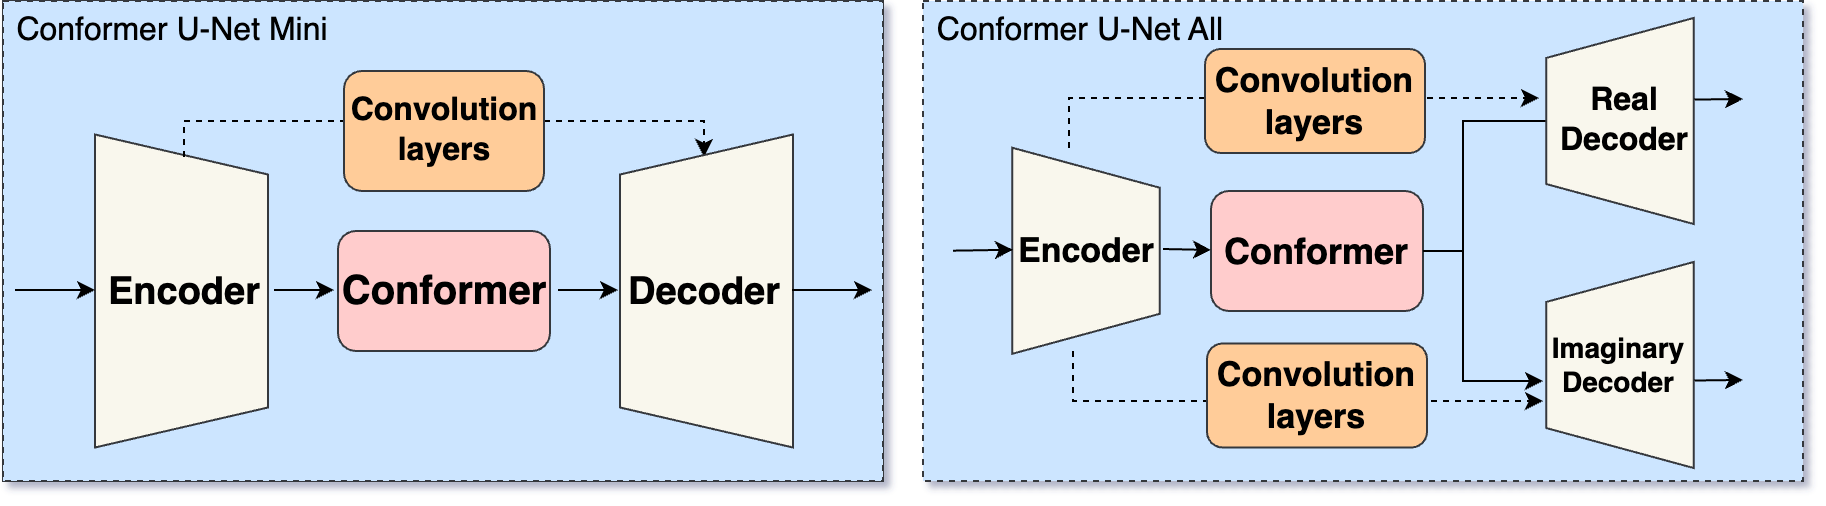

The diagram above was exported from draw.io. Its source (the exported page's mxGraphModel, read from the mxfile embedded in the PNG):
<mxGraphModel dx="2110" dy="859" grid="1" gridSize="10" guides="1" tooltips="1" connect="1" arrows="1" fold="1" page="1" pageScale="1" pageWidth="827" pageHeight="1169" math="0" shadow="1">
  <root>
    <mxCell id="0" />
    <mxCell id="1" parent="0" />
    <mxCell id="DasuwQdMTB1_es8Xz1x3-6" value="" style="rounded=0;whiteSpace=wrap;html=1;dashed=1;fillColor=#cce5ff;strokeColor=#36393d;" vertex="1" parent="1">
      <mxGeometry x="410" y="280" width="440" height="240" as="geometry" />
    </mxCell>
    <mxCell id="DasuwQdMTB1_es8Xz1x3-31" value="" style="endArrow=classic;html=1;rounded=0;dashed=1;" edge="1" parent="1">
      <mxGeometry width="50" height="50" relative="1" as="geometry">
        <mxPoint x="483" y="353.5" as="sourcePoint" />
        <mxPoint x="718" y="328.5" as="targetPoint" />
        <Array as="points">
          <mxPoint x="483" y="328.5" />
          <mxPoint x="673" y="328.5" />
        </Array>
      </mxGeometry>
    </mxCell>
    <mxCell id="DasuwQdMTB1_es8Xz1x3-10" value="&lt;font size=&quot;1&quot; style=&quot;&quot;&gt;&lt;b style=&quot;font-size: 18px;&quot;&gt;Conformer&lt;/b&gt;&lt;/font&gt;" style="rounded=1;whiteSpace=wrap;html=1;fillColor=#ffcccc;strokeColor=#36393d;" vertex="1" parent="1">
      <mxGeometry x="554" y="375" width="106" height="60" as="geometry" />
    </mxCell>
    <mxCell id="DasuwQdMTB1_es8Xz1x3-12" value="&lt;font style=&quot;font-size: 17px;&quot;&gt;&lt;b&gt;Convolution &lt;br&gt;layers&lt;/b&gt;&lt;/font&gt;" style="rounded=1;whiteSpace=wrap;html=1;fillColor=#ffcc99;strokeColor=#36393d;" vertex="1" parent="1">
      <mxGeometry x="551" y="304" width="110" height="52" as="geometry" />
    </mxCell>
    <mxCell id="DasuwQdMTB1_es8Xz1x3-14" value="" style="endArrow=classic;html=1;rounded=0;" edge="1" parent="1">
      <mxGeometry width="50" height="50" relative="1" as="geometry">
        <mxPoint x="780" y="329.47" as="sourcePoint" />
        <mxPoint x="820" y="329" as="targetPoint" />
      </mxGeometry>
    </mxCell>
    <mxCell id="DasuwQdMTB1_es8Xz1x3-15" value="" style="endArrow=classic;html=1;rounded=0;entryX=0.757;entryY=0.25;entryDx=0;entryDy=0;entryPerimeter=0;" edge="1" parent="1" target="DasuwQdMTB1_es8Xz1x3-6">
      <mxGeometry width="50" height="50" relative="1" as="geometry">
        <mxPoint x="660" y="405" as="sourcePoint" />
        <mxPoint x="710" y="340" as="targetPoint" />
        <Array as="points">
          <mxPoint x="680" y="405" />
          <mxPoint x="680" y="340" />
        </Array>
      </mxGeometry>
    </mxCell>
    <mxCell id="DasuwQdMTB1_es8Xz1x3-19" value="&lt;font style=&quot;font-size: 16px;&quot;&gt;Conformer U-Net All&lt;/font&gt;" style="text;strokeColor=none;align=center;fillColor=none;html=1;verticalAlign=middle;whiteSpace=wrap;rounded=0;" vertex="1" parent="1">
      <mxGeometry x="414" y="280" width="150" height="30" as="geometry" />
    </mxCell>
    <mxCell id="DasuwQdMTB1_es8Xz1x3-23" value="" style="group" vertex="1" connectable="0" parent="1">
      <mxGeometry x="730" y="290" width="80" height="100" as="geometry" />
    </mxCell>
    <mxCell id="DasuwQdMTB1_es8Xz1x3-8" value="" style="shape=trapezoid;perimeter=trapezoidPerimeter;whiteSpace=wrap;html=1;fixedSize=1;rotation=-90;fillColor=#f9f7ed;strokeColor=#36393d;" vertex="1" parent="DasuwQdMTB1_es8Xz1x3-23">
      <mxGeometry x="-23.02714189123925" y="13.12" width="103.02714189123924" height="73.75" as="geometry" />
    </mxCell>
    <mxCell id="DasuwQdMTB1_es8Xz1x3-17" value="&lt;font style=&quot;font-size: 16px;&quot;&gt;&lt;b&gt;Real&lt;br&gt;Decoder&lt;/b&gt;&lt;/font&gt;" style="text;strokeColor=none;align=center;fillColor=none;html=1;verticalAlign=middle;whiteSpace=wrap;rounded=0;" vertex="1" parent="DasuwQdMTB1_es8Xz1x3-23">
      <mxGeometry y="35" width="61.81783058050805" height="30" as="geometry" />
    </mxCell>
    <mxCell id="DasuwQdMTB1_es8Xz1x3-28" value="" style="endArrow=classic;html=1;rounded=0;" edge="1" parent="1">
      <mxGeometry width="50" height="50" relative="1" as="geometry">
        <mxPoint x="780" y="469.94000000000005" as="sourcePoint" />
        <mxPoint x="820" y="469.47" as="targetPoint" />
      </mxGeometry>
    </mxCell>
    <mxCell id="DasuwQdMTB1_es8Xz1x3-29" value="" style="endArrow=classic;html=1;rounded=0;entryX=0;entryY=0.5;entryDx=0;entryDy=0;" edge="1" parent="1">
      <mxGeometry width="50" height="50" relative="1" as="geometry">
        <mxPoint x="660" y="404.94000000000005" as="sourcePoint" />
        <mxPoint x="720" y="470" as="targetPoint" />
        <Array as="points">
          <mxPoint x="680" y="405" />
          <mxPoint x="680" y="470" />
        </Array>
      </mxGeometry>
    </mxCell>
    <mxCell id="DasuwQdMTB1_es8Xz1x3-30" value="" style="endArrow=classic;html=1;rounded=0;dashed=1;" edge="1" parent="1">
      <mxGeometry width="50" height="50" relative="1" as="geometry">
        <mxPoint x="485" y="455" as="sourcePoint" />
        <mxPoint x="720" y="480" as="targetPoint" />
        <Array as="points">
          <mxPoint x="485" y="480" />
          <mxPoint x="675" y="480" />
        </Array>
      </mxGeometry>
    </mxCell>
    <mxCell id="DasuwQdMTB1_es8Xz1x3-33" value="" style="group;fillColor=#cce5ff;strokeColor=#36393d;" vertex="1" connectable="0" parent="1">
      <mxGeometry x="-50" y="280" width="440" height="240" as="geometry" />
    </mxCell>
    <mxCell id="DasuwQdMTB1_es8Xz1x3-3" value="" style="rounded=0;whiteSpace=wrap;html=1;dashed=1;fillColor=#cce5ff;strokeColor=#36393d;" vertex="1" parent="DasuwQdMTB1_es8Xz1x3-33">
      <mxGeometry width="440" height="240" as="geometry" />
    </mxCell>
    <mxCell id="JLWxWkTU_3TPCJvcFt5t-2" value="" style="shape=trapezoid;perimeter=trapezoidPerimeter;whiteSpace=wrap;html=1;fixedSize=1;rotation=90;fillColor=#f9f7ed;strokeColor=#36393d;" vertex="1" parent="DasuwQdMTB1_es8Xz1x3-33">
      <mxGeometry x="11" y="101.75" width="156.5" height="86.5" as="geometry" />
    </mxCell>
    <mxCell id="QaeDXkT7cHEoUvr3oeq5-3" value="&lt;font style=&quot;font-size: 20px;&quot;&gt;&lt;b&gt;Conformer&lt;/b&gt;&lt;/font&gt;" style="rounded=1;whiteSpace=wrap;html=1;fillColor=#ffcccc;strokeColor=#36393d;" vertex="1" parent="DasuwQdMTB1_es8Xz1x3-33">
      <mxGeometry x="167.5" y="115" width="106" height="60" as="geometry" />
    </mxCell>
    <mxCell id="QaeDXkT7cHEoUvr3oeq5-5" value="&lt;font style=&quot;font-size: 19px;&quot;&gt;&lt;b&gt;Encoder&lt;/b&gt;&lt;/font&gt;" style="text;strokeColor=none;align=center;fillColor=none;html=1;verticalAlign=middle;whiteSpace=wrap;rounded=0;" vertex="1" parent="DasuwQdMTB1_es8Xz1x3-33">
      <mxGeometry x="50.5" y="105" width="80" height="80" as="geometry" />
    </mxCell>
    <mxCell id="QaeDXkT7cHEoUvr3oeq5-7" value="" style="endArrow=classic;html=1;rounded=0;dashed=1;" edge="1" parent="DasuwQdMTB1_es8Xz1x3-33">
      <mxGeometry width="50" height="50" relative="1" as="geometry">
        <mxPoint x="90.5" y="78" as="sourcePoint" />
        <mxPoint x="350.5" y="78" as="targetPoint" />
        <Array as="points">
          <mxPoint x="90.5" y="60" />
          <mxPoint x="350.5" y="60" />
        </Array>
      </mxGeometry>
    </mxCell>
    <mxCell id="QaeDXkT7cHEoUvr3oeq5-8" value="&lt;font style=&quot;font-size: 16px;&quot;&gt;&lt;b&gt;Convolution &lt;br&gt;layers&lt;/b&gt;&lt;/font&gt;" style="rounded=1;whiteSpace=wrap;html=1;fillColor=#ffcc99;strokeColor=#36393d;" vertex="1" parent="DasuwQdMTB1_es8Xz1x3-33">
      <mxGeometry x="170.5" y="35" width="100" height="60" as="geometry" />
    </mxCell>
    <mxCell id="DasuwQdMTB1_es8Xz1x3-18" value="&lt;font style=&quot;font-size: 16px;&quot;&gt;Conformer U-Net Mini&lt;/font&gt;" style="text;strokeColor=none;align=center;fillColor=none;html=1;verticalAlign=middle;whiteSpace=wrap;rounded=0;" vertex="1" parent="DasuwQdMTB1_es8Xz1x3-33">
      <mxGeometry width="170" height="30" as="geometry" />
    </mxCell>
    <mxCell id="MWpfs-zAXBlaqLUaIyMM-1" value="" style="endArrow=classic;html=1;rounded=0;" edge="1" parent="DasuwQdMTB1_es8Xz1x3-33">
      <mxGeometry width="50" height="50" relative="1" as="geometry">
        <mxPoint x="6" y="144.47000000000003" as="sourcePoint" />
        <mxPoint x="46" y="144.47000000000003" as="targetPoint" />
      </mxGeometry>
    </mxCell>
    <mxCell id="MWpfs-zAXBlaqLUaIyMM-4" value="" style="shape=trapezoid;perimeter=trapezoidPerimeter;whiteSpace=wrap;html=1;fixedSize=1;rotation=-90;fillColor=#f9f7ed;strokeColor=#36393d;" vertex="1" parent="DasuwQdMTB1_es8Xz1x3-33">
      <mxGeometry x="273.5" y="101.75" width="156.5" height="86.5" as="geometry" />
    </mxCell>
    <mxCell id="QaeDXkT7cHEoUvr3oeq5-6" value="&lt;font style=&quot;font-size: 19px;&quot;&gt;&lt;b&gt;Decoder&lt;/b&gt;&lt;/font&gt;" style="text;strokeColor=none;align=center;fillColor=none;html=1;verticalAlign=middle;whiteSpace=wrap;rounded=0;" vertex="1" parent="DasuwQdMTB1_es8Xz1x3-33">
      <mxGeometry x="310.5" y="115" width="80" height="60" as="geometry" />
    </mxCell>
    <mxCell id="MWpfs-zAXBlaqLUaIyMM-3" value="" style="endArrow=classic;html=1;rounded=0;" edge="1" parent="DasuwQdMTB1_es8Xz1x3-33">
      <mxGeometry width="50" height="50" relative="1" as="geometry">
        <mxPoint x="394.5" y="144.47000000000003" as="sourcePoint" />
        <mxPoint x="434.5" y="144.47000000000003" as="targetPoint" />
      </mxGeometry>
    </mxCell>
    <mxCell id="MWpfs-zAXBlaqLUaIyMM-5" value="" style="endArrow=classic;html=1;rounded=0;" edge="1" parent="DasuwQdMTB1_es8Xz1x3-33">
      <mxGeometry width="50" height="50" relative="1" as="geometry">
        <mxPoint x="277.5" y="144.47000000000003" as="sourcePoint" />
        <mxPoint x="307.5" y="144.47000000000003" as="targetPoint" />
      </mxGeometry>
    </mxCell>
    <mxCell id="MWpfs-zAXBlaqLUaIyMM-7" value="" style="endArrow=classic;html=1;rounded=0;" edge="1" parent="DasuwQdMTB1_es8Xz1x3-33">
      <mxGeometry width="50" height="50" relative="1" as="geometry">
        <mxPoint x="135.5" y="144.47000000000003" as="sourcePoint" />
        <mxPoint x="165.5" y="144.47000000000003" as="targetPoint" />
      </mxGeometry>
    </mxCell>
    <mxCell id="FFf9IE6ujHL0aQVT3BFY-1" value="" style="endArrow=classic;html=1;rounded=0;" edge="1" parent="1">
      <mxGeometry width="50" height="50" relative="1" as="geometry">
        <mxPoint x="530" y="404" as="sourcePoint" />
        <mxPoint x="554" y="404.47" as="targetPoint" />
      </mxGeometry>
    </mxCell>
    <mxCell id="FFf9IE6ujHL0aQVT3BFY-2" value="&lt;font style=&quot;font-size: 17px;&quot;&gt;&lt;b&gt;Convolution &lt;br&gt;layers&lt;/b&gt;&lt;/font&gt;" style="rounded=1;whiteSpace=wrap;html=1;fillColor=#ffcc99;strokeColor=#36393d;" vertex="1" parent="1">
      <mxGeometry x="552" y="451.25" width="110" height="52" as="geometry" />
    </mxCell>
    <mxCell id="FFf9IE6ujHL0aQVT3BFY-7" value="" style="group;rotation=-180;" vertex="1" connectable="0" parent="1">
      <mxGeometry x="440" y="355" width="90" height="100" as="geometry" />
    </mxCell>
    <mxCell id="FFf9IE6ujHL0aQVT3BFY-8" value="" style="shape=trapezoid;perimeter=trapezoidPerimeter;whiteSpace=wrap;html=1;fixedSize=1;rotation=-270;fillColor=#f9f7ed;strokeColor=#36393d;" vertex="1" parent="FFf9IE6ujHL0aQVT3BFY-7">
      <mxGeometry y="13" width="103.02714189123924" height="73.75" as="geometry" />
    </mxCell>
    <mxCell id="DasuwQdMTB1_es8Xz1x3-13" value="" style="endArrow=classic;html=1;rounded=0;" edge="1" parent="FFf9IE6ujHL0aQVT3BFY-7">
      <mxGeometry width="50" height="50" relative="1" as="geometry">
        <mxPoint x="-15" y="49.84000000000003" as="sourcePoint" />
        <mxPoint x="15" y="49.370000000000005" as="targetPoint" />
      </mxGeometry>
    </mxCell>
    <mxCell id="DasuwQdMTB1_es8Xz1x3-16" value="&lt;font size=&quot;1&quot; style=&quot;&quot;&gt;&lt;b style=&quot;font-size: 17px;&quot;&gt;Encoder&lt;/b&gt;&lt;/font&gt;" style="text;strokeColor=none;align=center;fillColor=none;html=1;verticalAlign=middle;whiteSpace=wrap;rounded=0;" vertex="1" parent="FFf9IE6ujHL0aQVT3BFY-7">
      <mxGeometry x="21.509999999999998" y="35" width="60" height="30" as="geometry" />
    </mxCell>
    <mxCell id="FFf9IE6ujHL0aQVT3BFY-4" value="" style="group" vertex="1" connectable="0" parent="1">
      <mxGeometry x="730" y="412" width="80" height="100" as="geometry" />
    </mxCell>
    <mxCell id="FFf9IE6ujHL0aQVT3BFY-5" value="" style="shape=trapezoid;perimeter=trapezoidPerimeter;whiteSpace=wrap;html=1;fixedSize=1;rotation=-90;fillColor=#f9f7ed;strokeColor=#36393d;" vertex="1" parent="FFf9IE6ujHL0aQVT3BFY-4">
      <mxGeometry x="-23.02714189123925" y="13.12" width="103.02714189123924" height="73.75" as="geometry" />
    </mxCell>
    <mxCell id="FFf9IE6ujHL0aQVT3BFY-6" value="&lt;font style=&quot;font-size: 14px;&quot;&gt;&lt;b&gt;Imaginary&lt;br&gt;Decoder&lt;/b&gt;&lt;/font&gt;" style="text;strokeColor=none;align=center;fillColor=none;html=1;verticalAlign=middle;whiteSpace=wrap;rounded=0;" vertex="1" parent="FFf9IE6ujHL0aQVT3BFY-4">
      <mxGeometry x="-8" y="35" width="71.82" height="30" as="geometry" />
    </mxCell>
  </root>
</mxGraphModel>